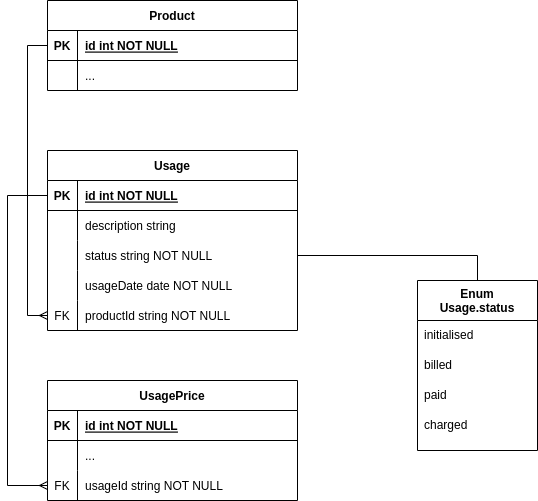

The diagram above was exported from draw.io. Its source (the exported page's mxGraphModel, read from the mxfile embedded in the PNG):
<mxGraphModel dx="1383" dy="800" grid="1" gridSize="10" guides="1" tooltips="1" connect="1" arrows="1" fold="1" page="1" pageScale="1" pageWidth="850" pageHeight="1100" math="0" shadow="0" extFonts="Permanent Marker^https://fonts.googleapis.com/css?family=Permanent+Marker">
  <root>
    <object label="" id="0">
      <mxCell />
    </object>
    <mxCell id="1" parent="0" />
    <mxCell id="C-vyLk0tnHw3VtMMgP7b-2" value="Usage" style="shape=table;startSize=30;container=1;collapsible=1;childLayout=tableLayout;fixedRows=1;rowLines=0;fontStyle=1;align=center;resizeLast=1;" parent="1" vertex="1">
      <mxGeometry x="140" y="170" width="250" height="180" as="geometry" />
    </mxCell>
    <mxCell id="C-vyLk0tnHw3VtMMgP7b-3" value="" style="shape=partialRectangle;collapsible=0;dropTarget=0;pointerEvents=0;fillColor=none;points=[[0,0.5],[1,0.5]];portConstraint=eastwest;top=0;left=0;right=0;bottom=1;" parent="C-vyLk0tnHw3VtMMgP7b-2" vertex="1">
      <mxGeometry y="30" width="250" height="30" as="geometry" />
    </mxCell>
    <mxCell id="C-vyLk0tnHw3VtMMgP7b-4" value="PK" style="shape=partialRectangle;overflow=hidden;connectable=0;fillColor=none;top=0;left=0;bottom=0;right=0;fontStyle=1;" parent="C-vyLk0tnHw3VtMMgP7b-3" vertex="1">
      <mxGeometry width="30" height="30" as="geometry">
        <mxRectangle width="30" height="30" as="alternateBounds" />
      </mxGeometry>
    </mxCell>
    <mxCell id="C-vyLk0tnHw3VtMMgP7b-5" value="id int NOT NULL " style="shape=partialRectangle;overflow=hidden;connectable=0;fillColor=none;top=0;left=0;bottom=0;right=0;align=left;spacingLeft=6;fontStyle=5;" parent="C-vyLk0tnHw3VtMMgP7b-3" vertex="1">
      <mxGeometry x="30" width="220" height="30" as="geometry">
        <mxRectangle width="220" height="30" as="alternateBounds" />
      </mxGeometry>
    </mxCell>
    <mxCell id="9yr5X3eIA9AFo_jnfd6S-69" value="" style="shape=partialRectangle;collapsible=0;dropTarget=0;pointerEvents=0;fillColor=none;points=[[0,0.5],[1,0.5]];portConstraint=eastwest;top=0;left=0;right=0;bottom=0;" vertex="1" parent="C-vyLk0tnHw3VtMMgP7b-2">
      <mxGeometry y="60" width="250" height="30" as="geometry" />
    </mxCell>
    <mxCell id="9yr5X3eIA9AFo_jnfd6S-70" value="" style="shape=partialRectangle;overflow=hidden;connectable=0;fillColor=none;top=0;left=0;bottom=0;right=0;" vertex="1" parent="9yr5X3eIA9AFo_jnfd6S-69">
      <mxGeometry width="30" height="30" as="geometry">
        <mxRectangle width="30" height="30" as="alternateBounds" />
      </mxGeometry>
    </mxCell>
    <mxCell id="9yr5X3eIA9AFo_jnfd6S-71" value="description string" style="shape=partialRectangle;overflow=hidden;connectable=0;fillColor=none;top=0;left=0;bottom=0;right=0;align=left;spacingLeft=6;" vertex="1" parent="9yr5X3eIA9AFo_jnfd6S-69">
      <mxGeometry x="30" width="220" height="30" as="geometry">
        <mxRectangle width="220" height="30" as="alternateBounds" />
      </mxGeometry>
    </mxCell>
    <mxCell id="C-vyLk0tnHw3VtMMgP7b-6" value="" style="shape=partialRectangle;collapsible=0;dropTarget=0;pointerEvents=0;fillColor=none;points=[[0,0.5],[1,0.5]];portConstraint=eastwest;top=0;left=0;right=0;bottom=0;" parent="C-vyLk0tnHw3VtMMgP7b-2" vertex="1">
      <mxGeometry y="90" width="250" height="30" as="geometry" />
    </mxCell>
    <mxCell id="C-vyLk0tnHw3VtMMgP7b-7" value="" style="shape=partialRectangle;overflow=hidden;connectable=0;fillColor=none;top=0;left=0;bottom=0;right=0;" parent="C-vyLk0tnHw3VtMMgP7b-6" vertex="1">
      <mxGeometry width="30" height="30" as="geometry">
        <mxRectangle width="30" height="30" as="alternateBounds" />
      </mxGeometry>
    </mxCell>
    <mxCell id="C-vyLk0tnHw3VtMMgP7b-8" value="status string NOT NULL" style="shape=partialRectangle;overflow=hidden;connectable=0;fillColor=none;top=0;left=0;bottom=0;right=0;align=left;spacingLeft=6;" parent="C-vyLk0tnHw3VtMMgP7b-6" vertex="1">
      <mxGeometry x="30" width="220" height="30" as="geometry">
        <mxRectangle width="220" height="30" as="alternateBounds" />
      </mxGeometry>
    </mxCell>
    <mxCell id="C-vyLk0tnHw3VtMMgP7b-9" value="" style="shape=partialRectangle;collapsible=0;dropTarget=0;pointerEvents=0;fillColor=none;points=[[0,0.5],[1,0.5]];portConstraint=eastwest;top=0;left=0;right=0;bottom=0;" parent="C-vyLk0tnHw3VtMMgP7b-2" vertex="1">
      <mxGeometry y="120" width="250" height="30" as="geometry" />
    </mxCell>
    <mxCell id="C-vyLk0tnHw3VtMMgP7b-10" value="" style="shape=partialRectangle;overflow=hidden;connectable=0;fillColor=none;top=0;left=0;bottom=0;right=0;" parent="C-vyLk0tnHw3VtMMgP7b-9" vertex="1">
      <mxGeometry width="30" height="30" as="geometry">
        <mxRectangle width="30" height="30" as="alternateBounds" />
      </mxGeometry>
    </mxCell>
    <mxCell id="C-vyLk0tnHw3VtMMgP7b-11" value="usageDate date NOT NULL" style="shape=partialRectangle;overflow=hidden;connectable=0;fillColor=none;top=0;left=0;bottom=0;right=0;align=left;spacingLeft=6;" parent="C-vyLk0tnHw3VtMMgP7b-9" vertex="1">
      <mxGeometry x="30" width="220" height="30" as="geometry">
        <mxRectangle width="220" height="30" as="alternateBounds" />
      </mxGeometry>
    </mxCell>
    <mxCell id="9yr5X3eIA9AFo_jnfd6S-42" value="" style="shape=partialRectangle;collapsible=0;dropTarget=0;pointerEvents=0;fillColor=none;points=[[0,0.5],[1,0.5]];portConstraint=eastwest;top=0;left=0;right=0;bottom=0;" vertex="1" parent="C-vyLk0tnHw3VtMMgP7b-2">
      <mxGeometry y="150" width="250" height="30" as="geometry" />
    </mxCell>
    <mxCell id="9yr5X3eIA9AFo_jnfd6S-43" value="FK" style="shape=partialRectangle;overflow=hidden;connectable=0;fillColor=none;top=0;left=0;bottom=0;right=0;" vertex="1" parent="9yr5X3eIA9AFo_jnfd6S-42">
      <mxGeometry width="30" height="30" as="geometry">
        <mxRectangle width="30" height="30" as="alternateBounds" />
      </mxGeometry>
    </mxCell>
    <mxCell id="9yr5X3eIA9AFo_jnfd6S-44" value="productId string NOT NULL" style="shape=partialRectangle;overflow=hidden;connectable=0;fillColor=none;top=0;left=0;bottom=0;right=0;align=left;spacingLeft=6;" vertex="1" parent="9yr5X3eIA9AFo_jnfd6S-42">
      <mxGeometry x="30" width="220" height="30" as="geometry">
        <mxRectangle width="220" height="30" as="alternateBounds" />
      </mxGeometry>
    </mxCell>
    <mxCell id="C-vyLk0tnHw3VtMMgP7b-23" value="Product" style="shape=table;startSize=30;container=1;collapsible=1;childLayout=tableLayout;fixedRows=1;rowLines=0;fontStyle=1;align=center;resizeLast=1;" parent="1" vertex="1">
      <mxGeometry x="140" y="20" width="250" height="90" as="geometry" />
    </mxCell>
    <mxCell id="C-vyLk0tnHw3VtMMgP7b-24" value="" style="shape=partialRectangle;collapsible=0;dropTarget=0;pointerEvents=0;fillColor=none;points=[[0,0.5],[1,0.5]];portConstraint=eastwest;top=0;left=0;right=0;bottom=1;" parent="C-vyLk0tnHw3VtMMgP7b-23" vertex="1">
      <mxGeometry y="30" width="250" height="30" as="geometry" />
    </mxCell>
    <mxCell id="C-vyLk0tnHw3VtMMgP7b-25" value="PK" style="shape=partialRectangle;overflow=hidden;connectable=0;fillColor=none;top=0;left=0;bottom=0;right=0;fontStyle=1;" parent="C-vyLk0tnHw3VtMMgP7b-24" vertex="1">
      <mxGeometry width="30" height="30" as="geometry">
        <mxRectangle width="30" height="30" as="alternateBounds" />
      </mxGeometry>
    </mxCell>
    <mxCell id="C-vyLk0tnHw3VtMMgP7b-26" value="id int NOT NULL " style="shape=partialRectangle;overflow=hidden;connectable=0;fillColor=none;top=0;left=0;bottom=0;right=0;align=left;spacingLeft=6;fontStyle=5;" parent="C-vyLk0tnHw3VtMMgP7b-24" vertex="1">
      <mxGeometry x="30" width="220" height="30" as="geometry">
        <mxRectangle width="220" height="30" as="alternateBounds" />
      </mxGeometry>
    </mxCell>
    <mxCell id="C-vyLk0tnHw3VtMMgP7b-27" value="" style="shape=partialRectangle;collapsible=0;dropTarget=0;pointerEvents=0;fillColor=none;points=[[0,0.5],[1,0.5]];portConstraint=eastwest;top=0;left=0;right=0;bottom=0;" parent="C-vyLk0tnHw3VtMMgP7b-23" vertex="1">
      <mxGeometry y="60" width="250" height="30" as="geometry" />
    </mxCell>
    <mxCell id="C-vyLk0tnHw3VtMMgP7b-28" value="" style="shape=partialRectangle;overflow=hidden;connectable=0;fillColor=none;top=0;left=0;bottom=0;right=0;" parent="C-vyLk0tnHw3VtMMgP7b-27" vertex="1">
      <mxGeometry width="30" height="30" as="geometry">
        <mxRectangle width="30" height="30" as="alternateBounds" />
      </mxGeometry>
    </mxCell>
    <mxCell id="C-vyLk0tnHw3VtMMgP7b-29" value="..." style="shape=partialRectangle;overflow=hidden;connectable=0;fillColor=none;top=0;left=0;bottom=0;right=0;align=left;spacingLeft=6;" parent="C-vyLk0tnHw3VtMMgP7b-27" vertex="1">
      <mxGeometry x="30" width="220" height="30" as="geometry">
        <mxRectangle width="220" height="30" as="alternateBounds" />
      </mxGeometry>
    </mxCell>
    <mxCell id="9yr5X3eIA9AFo_jnfd6S-46" style="edgeStyle=orthogonalEdgeStyle;rounded=0;orthogonalLoop=1;jettySize=auto;html=1;entryX=1;entryY=0.5;entryDx=0;entryDy=0;endArrow=none;endFill=0;exitX=0.5;exitY=0;exitDx=0;exitDy=0;" edge="1" parent="1" source="9yr5X3eIA9AFo_jnfd6S-3" target="C-vyLk0tnHw3VtMMgP7b-6">
      <mxGeometry relative="1" as="geometry" />
    </mxCell>
    <mxCell id="9yr5X3eIA9AFo_jnfd6S-3" value="Enum&#10;Usage.status" style="swimlane;strokeColor=#000000;startSize=40;" vertex="1" parent="1">
      <mxGeometry x="510" y="300" width="120" height="170" as="geometry" />
    </mxCell>
    <mxCell id="9yr5X3eIA9AFo_jnfd6S-5" value="billed" style="text;html=1;align=left;verticalAlign=middle;resizable=0;points=[];autosize=1;strokeColor=none;fillColor=none;" vertex="1" parent="9yr5X3eIA9AFo_jnfd6S-3">
      <mxGeometry x="5" y="70" width="50" height="30" as="geometry" />
    </mxCell>
    <mxCell id="9yr5X3eIA9AFo_jnfd6S-6" value="paid" style="text;html=1;align=left;verticalAlign=middle;resizable=0;points=[];autosize=1;strokeColor=none;fillColor=none;" vertex="1" parent="9yr5X3eIA9AFo_jnfd6S-3">
      <mxGeometry x="5" y="100" width="50" height="30" as="geometry" />
    </mxCell>
    <mxCell id="9yr5X3eIA9AFo_jnfd6S-41" value="&lt;span style=&quot;&quot;&gt;initialised&lt;/span&gt;" style="text;html=1;strokeColor=none;fillColor=none;align=left;verticalAlign=middle;whiteSpace=wrap;rounded=0;" vertex="1" parent="9yr5X3eIA9AFo_jnfd6S-3">
      <mxGeometry x="5" y="40" width="60" height="30" as="geometry" />
    </mxCell>
    <mxCell id="9yr5X3eIA9AFo_jnfd6S-61" value="charged" style="text;html=1;align=left;verticalAlign=middle;resizable=0;points=[];autosize=1;strokeColor=none;fillColor=none;" vertex="1" parent="9yr5X3eIA9AFo_jnfd6S-3">
      <mxGeometry x="5" y="130" width="70" height="30" as="geometry" />
    </mxCell>
    <mxCell id="9yr5X3eIA9AFo_jnfd6S-45" style="edgeStyle=orthogonalEdgeStyle;rounded=0;orthogonalLoop=1;jettySize=auto;html=1;endArrow=ERmany;endFill=0;entryX=0;entryY=0.5;entryDx=0;entryDy=0;" edge="1" parent="1" source="C-vyLk0tnHw3VtMMgP7b-24" target="9yr5X3eIA9AFo_jnfd6S-42">
      <mxGeometry relative="1" as="geometry">
        <mxPoint x="60" y="440" as="targetPoint" />
      </mxGeometry>
    </mxCell>
    <mxCell id="9yr5X3eIA9AFo_jnfd6S-47" value="UsagePrice" style="shape=table;startSize=30;container=1;collapsible=1;childLayout=tableLayout;fixedRows=1;rowLines=0;fontStyle=1;align=center;resizeLast=1;" vertex="1" parent="1">
      <mxGeometry x="140" y="400" width="250" height="120" as="geometry" />
    </mxCell>
    <mxCell id="9yr5X3eIA9AFo_jnfd6S-48" value="" style="shape=partialRectangle;collapsible=0;dropTarget=0;pointerEvents=0;fillColor=none;points=[[0,0.5],[1,0.5]];portConstraint=eastwest;top=0;left=0;right=0;bottom=1;" vertex="1" parent="9yr5X3eIA9AFo_jnfd6S-47">
      <mxGeometry y="30" width="250" height="30" as="geometry" />
    </mxCell>
    <mxCell id="9yr5X3eIA9AFo_jnfd6S-49" value="PK" style="shape=partialRectangle;overflow=hidden;connectable=0;fillColor=none;top=0;left=0;bottom=0;right=0;fontStyle=1;" vertex="1" parent="9yr5X3eIA9AFo_jnfd6S-48">
      <mxGeometry width="30" height="30" as="geometry">
        <mxRectangle width="30" height="30" as="alternateBounds" />
      </mxGeometry>
    </mxCell>
    <mxCell id="9yr5X3eIA9AFo_jnfd6S-50" value="id int NOT NULL " style="shape=partialRectangle;overflow=hidden;connectable=0;fillColor=none;top=0;left=0;bottom=0;right=0;align=left;spacingLeft=6;fontStyle=5;" vertex="1" parent="9yr5X3eIA9AFo_jnfd6S-48">
      <mxGeometry x="30" width="220" height="30" as="geometry">
        <mxRectangle width="220" height="30" as="alternateBounds" />
      </mxGeometry>
    </mxCell>
    <mxCell id="9yr5X3eIA9AFo_jnfd6S-51" value="" style="shape=partialRectangle;collapsible=0;dropTarget=0;pointerEvents=0;fillColor=none;points=[[0,0.5],[1,0.5]];portConstraint=eastwest;top=0;left=0;right=0;bottom=0;" vertex="1" parent="9yr5X3eIA9AFo_jnfd6S-47">
      <mxGeometry y="60" width="250" height="30" as="geometry" />
    </mxCell>
    <mxCell id="9yr5X3eIA9AFo_jnfd6S-52" value="" style="shape=partialRectangle;overflow=hidden;connectable=0;fillColor=none;top=0;left=0;bottom=0;right=0;" vertex="1" parent="9yr5X3eIA9AFo_jnfd6S-51">
      <mxGeometry width="30" height="30" as="geometry">
        <mxRectangle width="30" height="30" as="alternateBounds" />
      </mxGeometry>
    </mxCell>
    <mxCell id="9yr5X3eIA9AFo_jnfd6S-53" value="..." style="shape=partialRectangle;overflow=hidden;connectable=0;fillColor=none;top=0;left=0;bottom=0;right=0;align=left;spacingLeft=6;" vertex="1" parent="9yr5X3eIA9AFo_jnfd6S-51">
      <mxGeometry x="30" width="220" height="30" as="geometry">
        <mxRectangle width="220" height="30" as="alternateBounds" />
      </mxGeometry>
    </mxCell>
    <mxCell id="9yr5X3eIA9AFo_jnfd6S-57" value="" style="shape=partialRectangle;collapsible=0;dropTarget=0;pointerEvents=0;fillColor=none;points=[[0,0.5],[1,0.5]];portConstraint=eastwest;top=0;left=0;right=0;bottom=0;" vertex="1" parent="9yr5X3eIA9AFo_jnfd6S-47">
      <mxGeometry y="90" width="250" height="30" as="geometry" />
    </mxCell>
    <mxCell id="9yr5X3eIA9AFo_jnfd6S-58" value="FK" style="shape=partialRectangle;overflow=hidden;connectable=0;fillColor=none;top=0;left=0;bottom=0;right=0;" vertex="1" parent="9yr5X3eIA9AFo_jnfd6S-57">
      <mxGeometry width="30" height="30" as="geometry">
        <mxRectangle width="30" height="30" as="alternateBounds" />
      </mxGeometry>
    </mxCell>
    <mxCell id="9yr5X3eIA9AFo_jnfd6S-59" value="usageId string NOT NULL" style="shape=partialRectangle;overflow=hidden;connectable=0;fillColor=none;top=0;left=0;bottom=0;right=0;align=left;spacingLeft=6;" vertex="1" parent="9yr5X3eIA9AFo_jnfd6S-57">
      <mxGeometry x="30" width="220" height="30" as="geometry">
        <mxRectangle width="220" height="30" as="alternateBounds" />
      </mxGeometry>
    </mxCell>
    <mxCell id="9yr5X3eIA9AFo_jnfd6S-65" style="edgeStyle=orthogonalEdgeStyle;shape=connector;rounded=0;orthogonalLoop=1;jettySize=auto;html=1;exitX=0;exitY=0.5;exitDx=0;exitDy=0;entryX=0;entryY=0.5;entryDx=0;entryDy=0;labelBackgroundColor=default;strokeColor=default;fontFamily=Helvetica;fontSize=11;fontColor=default;endArrow=ERmany;endFill=0;" edge="1" parent="1" source="C-vyLk0tnHw3VtMMgP7b-3" target="9yr5X3eIA9AFo_jnfd6S-57">
      <mxGeometry relative="1" as="geometry">
        <Array as="points">
          <mxPoint x="100" y="215" />
          <mxPoint x="100" y="505" />
        </Array>
      </mxGeometry>
    </mxCell>
  </root>
</mxGraphModel>